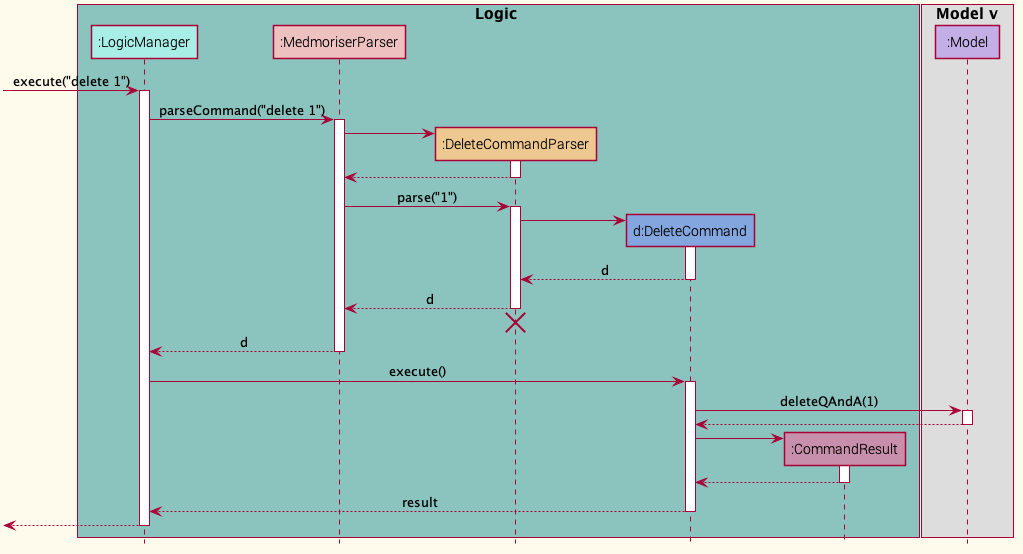

The diagram above was rendered by PlantUML. Its source (embedded in the PNG):
@startuml











skinparam BackgroundColor #FEFAEC

skinparam Shadowing false

skinparam Class {
    FontColor #000000
    BorderThickness 1
    BorderColor #FFFFFF
    StereotypeFontColor #FFFFFF
    FontName Roboto Light
}

skinparam Actor {
    BorderColor #000000
    Color #000000
    FontName Roboto Light
}

skinparam Sequence {
    MessageAlign center
    BoxFontSize 15
    BoxPadding 0
    BoxFontColor #000000
    FontName Roboto Light
}

skinparam Participant {
    FontColor #000000
    FontName Roboto Light
    Padding 20
}

skinparam MinClassWidth 50
skinparam ParticipantPadding 10
skinparam Shadowing false
skinparam DefaultTextAlignment center
skinparam packageStyle Rectangle

hide footbox
hide members
hide circle

box Logic #8BC4BE
participant ":LogicManager" as LogicManager #A9EEE6
participant ":MedmoriserParser" as MedmoriserParser #EDC1C0
participant ":DeleteCommandParser" as DeleteCommandParser #EDC891
participant "d:DeleteCommand" as DeleteCommand #83A6DE
participant ":CommandResult" as CommandResult #C78FAB
end box

box Model v
participant ":Model" as Model #C4AEE6
end box

[-> LogicManager : execute("delete 1")
activate LogicManager

LogicManager -> MedmoriserParser : parseCommand("delete 1")
activate MedmoriserParser

create DeleteCommandParser
MedmoriserParser -> DeleteCommandParser
activate DeleteCommandParser

DeleteCommandParser --> MedmoriserParser
deactivate DeleteCommandParser

MedmoriserParser -> DeleteCommandParser : parse("1")
activate DeleteCommandParser

create DeleteCommand
DeleteCommandParser -> DeleteCommand
activate DeleteCommand

DeleteCommand --> DeleteCommandParser : d
deactivate DeleteCommand

DeleteCommandParser --> MedmoriserParser : d
deactivate DeleteCommandParser
DeleteCommandParser -[hidden]-> MedmoriserParser
destroy DeleteCommandParser

MedmoriserParser --> LogicManager : d
deactivate MedmoriserParser

LogicManager -> DeleteCommand : execute()
activate DeleteCommand

DeleteCommand -> Model : deleteQAndA(1)
activate Model

Model --> DeleteCommand
deactivate Model

create CommandResult
DeleteCommand -> CommandResult
activate CommandResult

CommandResult --> DeleteCommand
deactivate CommandResult

DeleteCommand --> LogicManager : result
deactivate DeleteCommand

[<--LogicManager
deactivate LogicManager
@enduml